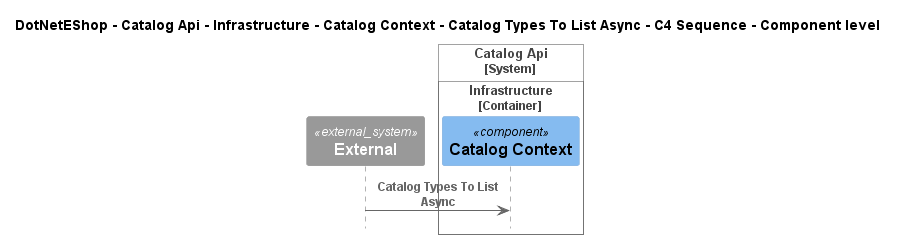

The diagram above was rendered by PlantUML. Its source (embedded in the PNG):
@startuml
!include ..\..\..\..\..\..\..\..\..\.c4s\C4_Sequence.puml

title DotNetEShop - Catalog Api - Infrastructure - Catalog Context - Catalog Types To List Async - C4 Sequence - Component level

System_Ext(C4InterFlow.SoftwareSystems.ExternalSystem, "External", "")

System_Boundary(DotNetEShop.SoftwareSystems.CatalogApi, "Catalog Api")
    
Container_Boundary(DotNetEShop.SoftwareSystems.CatalogApi.Containers.Infrastructure, "Infrastructure")
    Component(DotNetEShop.SoftwareSystems.CatalogApi.Containers.Infrastructure.Components.CatalogContext, "Catalog Context", "", "")
Boundary_End()
Boundary_End()

Rel(C4InterFlow.SoftwareSystems.ExternalSystem, DotNetEShop.SoftwareSystems.CatalogApi.Containers.Infrastructure.Components.CatalogContext, "Catalog Types To List Async")


@enduml